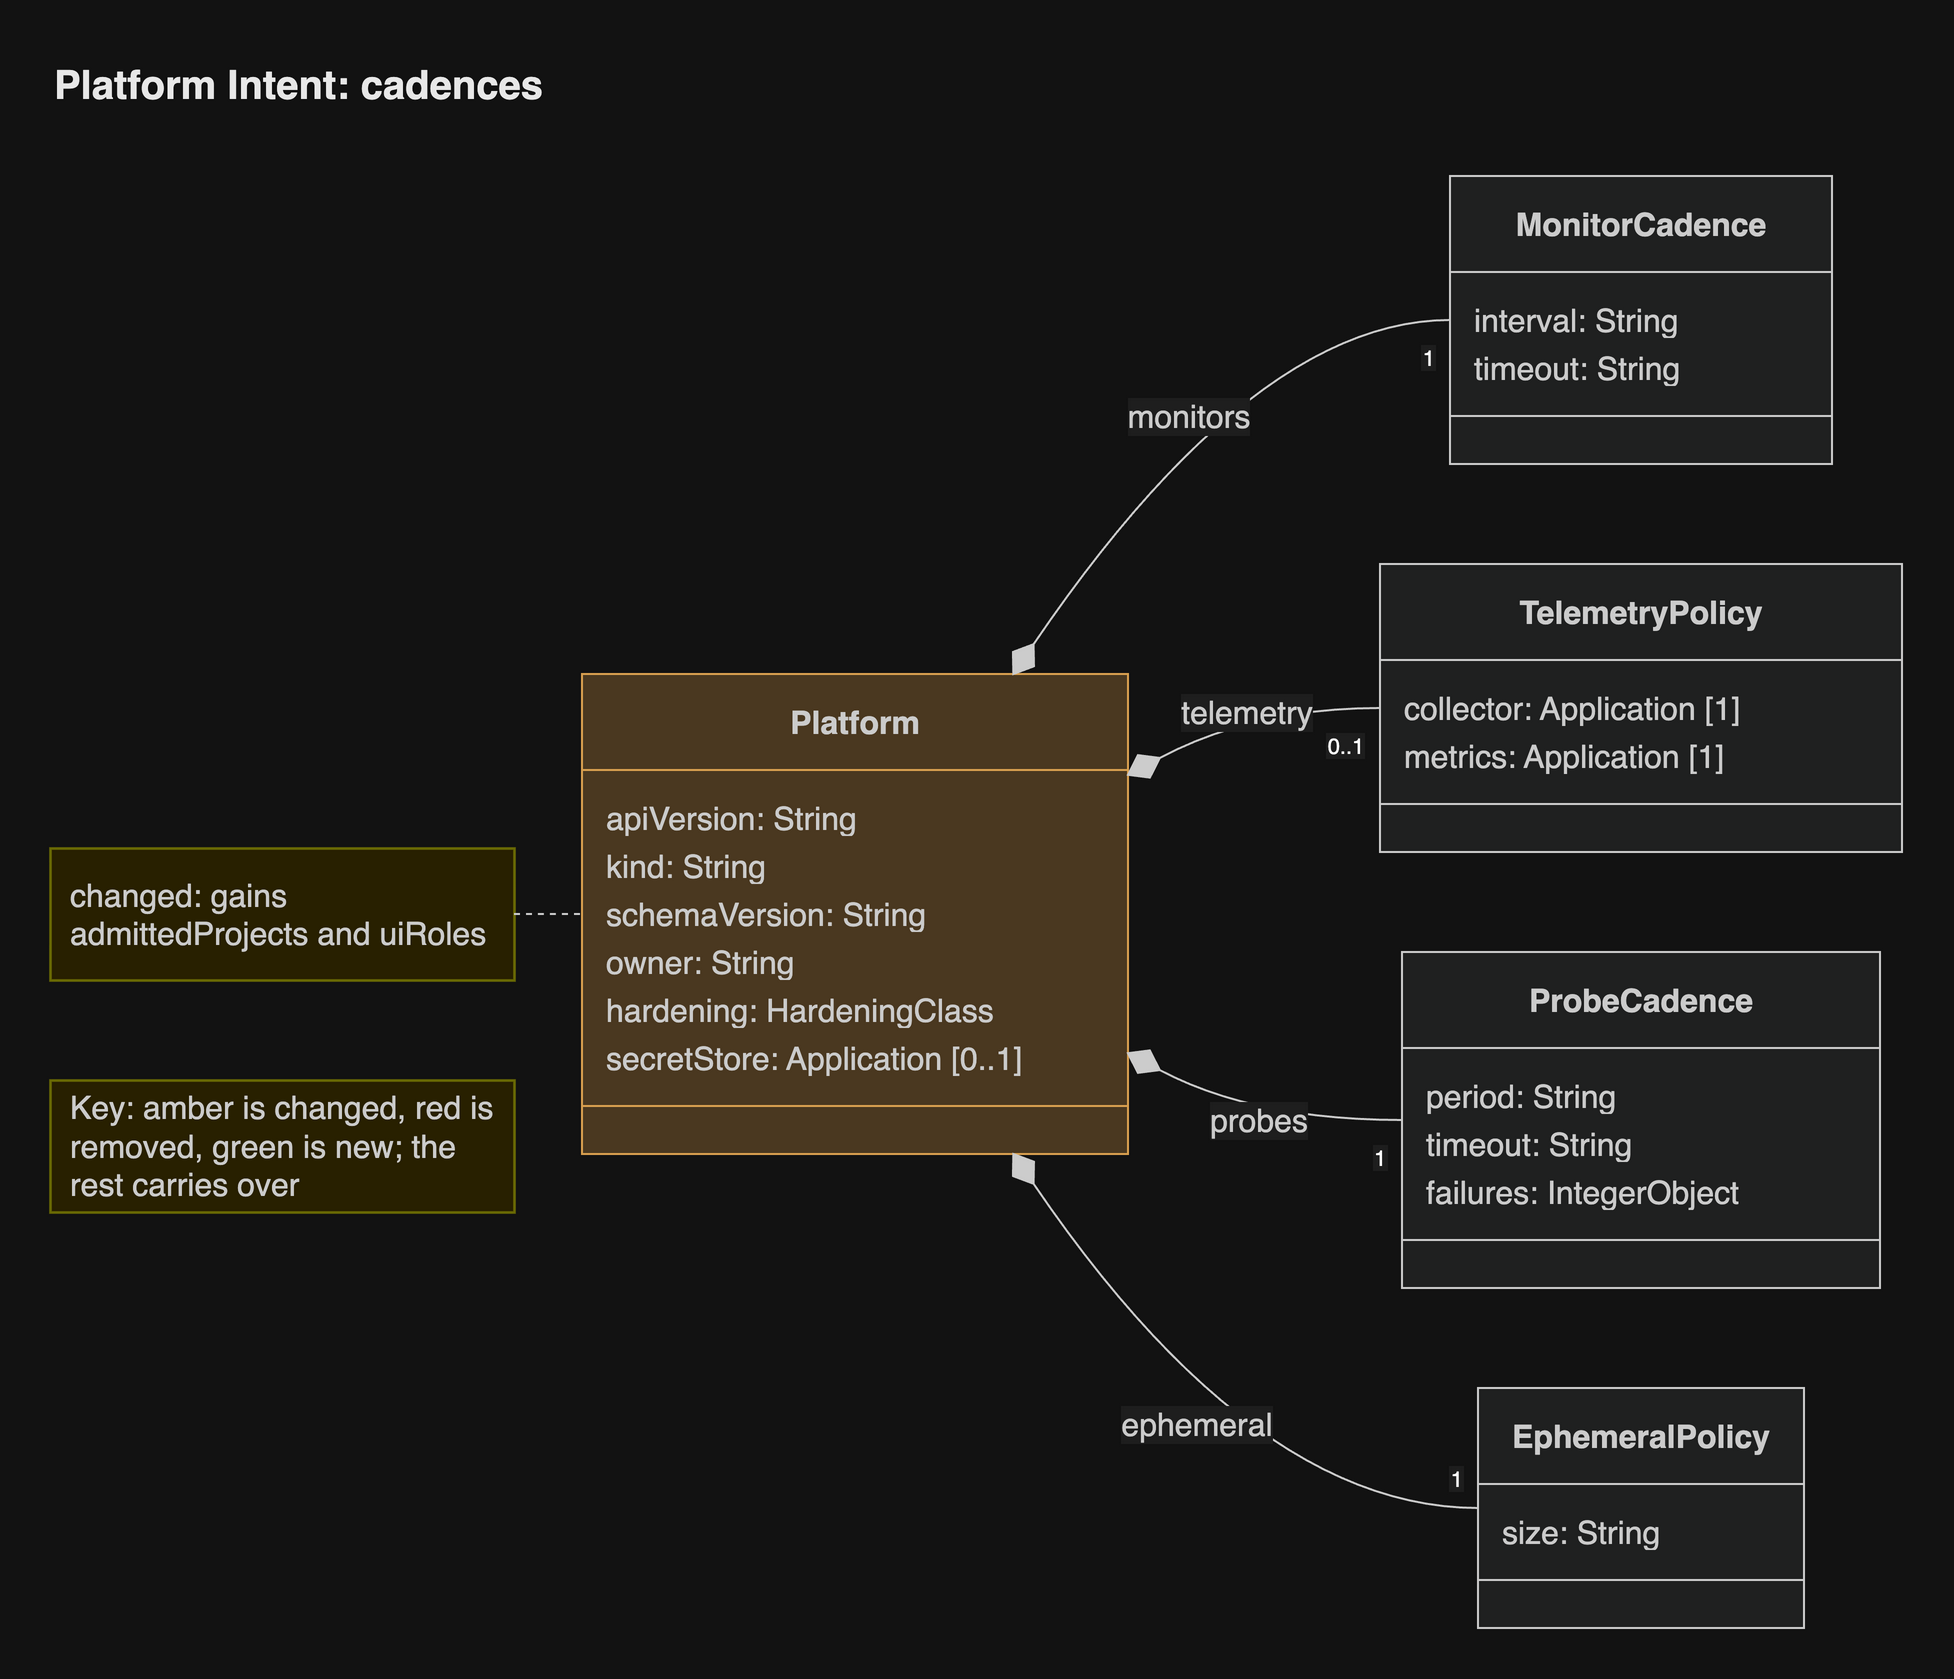

The diagram above was exported from draw.io. Its source (the exported page's mxGraphModel, read from the mxfile embedded in the PNG):
<mxGraphModel grid="0" gridSize="10" guides="1" tooltips="1" connect="1" arrows="1" fold="0" page="0" pageScale="1" pageWidth="827" pageHeight="1169" math="0" shadow="0">
  <root>
    <mxCell id="0" />
    <mxCell id="1" parent="0" />
    <UserObject label="&lt;b&gt;Platform&lt;/b&gt;" mermaidId="n:Platform" mermaidBaseStyle="swimlane;html=1;fontStyle=1;fontSize=16;align=center;verticalAlign=middle;horizontal=1;childLayout=stackLayout;startSize=48;horizontalStack=0;resizeParent=1;resizeParentMax=0;resizeLast=0;collapsible=0;marginTop=12;marginBottom=12;stackSpacing=0;swimlaneFillColor=light-dark(#ffe6cc,#4a3820);whiteSpace=wrap;fillColor=light-dark(#ffe6cc,#4a3820);strokeColor=light-dark(#d79b00,#d9a050);fontColor=light-dark(#333333,#cccccc);fontFamily=Helvetica;" mermaidBaseValue="&lt;b&gt;Platform&lt;/b&gt;" id="2">
      <mxCell parent="1" style="swimlane;html=1;fontStyle=1;fontSize=16;align=center;verticalAlign=middle;horizontal=1;childLayout=stackLayout;startSize=48;horizontalStack=0;resizeParent=1;resizeParentMax=0;resizeLast=0;collapsible=0;marginTop=12;marginBottom=12;stackSpacing=0;swimlaneFillColor=light-dark(#ffe6cc,#4a3820);whiteSpace=wrap;fillColor=light-dark(#ffe6cc,#4a3820);strokeColor=light-dark(#d79b00,#d9a050);fontColor=light-dark(#333333,#cccccc);fontFamily=Helvetica;" vertex="1">
        <mxGeometry height="240" width="273" x="274" y="257" as="geometry" />
      </mxCell>
    </UserObject>
    <mxCell id="3" parent="2" style="text;fontSize=16;strokeColor=none;fillColor=none;align=left;verticalAlign=middle;spacingLeft=10;spacingRight=12;spacingBottom=2;overflow=hidden;rotatable=0;points=[[0,0.5],[1,0.5]];portConstraint=eastwest;fontColor=light-dark(#333333,#cccccc);fontFamily=Helvetica;" value="apiVersion: String" vertex="1">
      <mxGeometry height="24" width="273" y="60" as="geometry" />
    </mxCell>
    <mxCell id="4" parent="2" style="text;fontSize=16;strokeColor=none;fillColor=none;align=left;verticalAlign=middle;spacingLeft=10;spacingRight=12;spacingBottom=2;overflow=hidden;rotatable=0;points=[[0,0.5],[1,0.5]];portConstraint=eastwest;fontColor=light-dark(#333333,#cccccc);fontFamily=Helvetica;" value="kind: String" vertex="1">
      <mxGeometry height="24" width="273" y="84" as="geometry" />
    </mxCell>
    <mxCell id="5" parent="2" style="text;fontSize=16;strokeColor=none;fillColor=none;align=left;verticalAlign=middle;spacingLeft=10;spacingRight=12;spacingBottom=2;overflow=hidden;rotatable=0;points=[[0,0.5],[1,0.5]];portConstraint=eastwest;fontColor=light-dark(#333333,#cccccc);fontFamily=Helvetica;" value="schemaVersion: String" vertex="1">
      <mxGeometry height="24" width="273" y="108" as="geometry" />
    </mxCell>
    <mxCell id="6" parent="2" style="text;fontSize=16;strokeColor=none;fillColor=none;align=left;verticalAlign=middle;spacingLeft=10;spacingRight=12;spacingBottom=2;overflow=hidden;rotatable=0;points=[[0,0.5],[1,0.5]];portConstraint=eastwest;fontColor=light-dark(#333333,#cccccc);fontFamily=Helvetica;" value="owner: String" vertex="1">
      <mxGeometry height="24" width="273" y="132" as="geometry" />
    </mxCell>
    <mxCell id="7" parent="2" style="text;fontSize=16;strokeColor=none;fillColor=none;align=left;verticalAlign=middle;spacingLeft=10;spacingRight=12;spacingBottom=2;overflow=hidden;rotatable=0;points=[[0,0.5],[1,0.5]];portConstraint=eastwest;fontColor=light-dark(#333333,#cccccc);fontFamily=Helvetica;" value="hardening: HardeningClass" vertex="1">
      <mxGeometry height="24" width="273" y="156" as="geometry" />
    </mxCell>
    <mxCell id="8" parent="2" style="text;fontSize=16;strokeColor=none;fillColor=none;align=left;verticalAlign=middle;spacingLeft=10;spacingRight=12;spacingBottom=2;overflow=hidden;rotatable=0;points=[[0,0.5],[1,0.5]];portConstraint=eastwest;fontColor=light-dark(#333333,#cccccc);fontFamily=Helvetica;" value="secretStore: Application [0..1]" vertex="1">
      <mxGeometry height="24" width="273" y="180" as="geometry" />
    </mxCell>
    <mxCell id="9" parent="2" style="line;strokeWidth=1;fillColor=none;spacingLeft=3;spacingRight=3;rotatable=0;points=[];strokeColor=inherit;fontFamily=Helvetica;" vertex="1">
      <mxGeometry height="24" width="273" y="204" as="geometry" />
    </mxCell>
    <UserObject label="&lt;b&gt;MonitorCadence&lt;/b&gt;" mermaidId="n:MonitorCadence" mermaidBaseStyle="swimlane;html=1;fontStyle=1;fontSize=16;align=center;verticalAlign=middle;horizontal=1;childLayout=stackLayout;startSize=48;horizontalStack=0;resizeParent=1;resizeParentMax=0;resizeLast=0;collapsible=0;marginTop=12;marginBottom=12;stackSpacing=0;swimlaneFillColor=light-dark(#ECECFF,#1f2020);whiteSpace=wrap;fillColor=light-dark(#ECECFF,#1f2020);strokeColor=light-dark(#9370DB,#cccccc);fontColor=light-dark(#333333,#cccccc);fontFamily=Helvetica;" mermaidBaseValue="&lt;b&gt;MonitorCadence&lt;/b&gt;" id="10">
      <mxCell parent="1" style="swimlane;html=1;fontStyle=1;fontSize=16;align=center;verticalAlign=middle;horizontal=1;childLayout=stackLayout;startSize=48;horizontalStack=0;resizeParent=1;resizeParentMax=0;resizeLast=0;collapsible=0;marginTop=12;marginBottom=12;stackSpacing=0;swimlaneFillColor=light-dark(#ECECFF,#1f2020);whiteSpace=wrap;fillColor=light-dark(#ECECFF,#1f2020);strokeColor=light-dark(#9370DB,#cccccc);fontColor=light-dark(#333333,#cccccc);fontFamily=Helvetica;" vertex="1">
        <mxGeometry height="144" width="191" x="708" y="8" as="geometry" />
      </mxCell>
    </UserObject>
    <mxCell id="11" parent="10" style="text;fontSize=16;strokeColor=none;fillColor=none;align=left;verticalAlign=middle;spacingLeft=10;spacingRight=12;spacingBottom=2;overflow=hidden;rotatable=0;points=[[0,0.5],[1,0.5]];portConstraint=eastwest;fontColor=light-dark(#333333,#cccccc);fontFamily=Helvetica;" value="interval: String" vertex="1">
      <mxGeometry height="24" width="191" y="60" as="geometry" />
    </mxCell>
    <mxCell id="12" parent="10" style="text;fontSize=16;strokeColor=none;fillColor=none;align=left;verticalAlign=middle;spacingLeft=10;spacingRight=12;spacingBottom=2;overflow=hidden;rotatable=0;points=[[0,0.5],[1,0.5]];portConstraint=eastwest;fontColor=light-dark(#333333,#cccccc);fontFamily=Helvetica;" value="timeout: String" vertex="1">
      <mxGeometry height="24" width="191" y="84" as="geometry" />
    </mxCell>
    <mxCell id="13" parent="10" style="line;strokeWidth=1;fillColor=none;spacingLeft=3;spacingRight=3;rotatable=0;points=[];strokeColor=inherit;fontFamily=Helvetica;" vertex="1">
      <mxGeometry height="24" width="191" y="108" as="geometry" />
    </mxCell>
    <UserObject label="&lt;b&gt;TelemetryPolicy&lt;/b&gt;" mermaidId="n:TelemetryPolicy" mermaidBaseStyle="swimlane;html=1;fontStyle=1;fontSize=16;align=center;verticalAlign=middle;horizontal=1;childLayout=stackLayout;startSize=48;horizontalStack=0;resizeParent=1;resizeParentMax=0;resizeLast=0;collapsible=0;marginTop=12;marginBottom=12;stackSpacing=0;swimlaneFillColor=light-dark(#ECECFF,#1f2020);whiteSpace=wrap;fillColor=light-dark(#ECECFF,#1f2020);strokeColor=light-dark(#9370DB,#cccccc);fontColor=light-dark(#333333,#cccccc);fontFamily=Helvetica;" mermaidBaseValue="&lt;b&gt;TelemetryPolicy&lt;/b&gt;" id="14">
      <mxCell parent="1" style="swimlane;html=1;fontStyle=1;fontSize=16;align=center;verticalAlign=middle;horizontal=1;childLayout=stackLayout;startSize=48;horizontalStack=0;resizeParent=1;resizeParentMax=0;resizeLast=0;collapsible=0;marginTop=12;marginBottom=12;stackSpacing=0;swimlaneFillColor=light-dark(#ECECFF,#1f2020);whiteSpace=wrap;fillColor=light-dark(#ECECFF,#1f2020);strokeColor=light-dark(#9370DB,#cccccc);fontColor=light-dark(#333333,#cccccc);fontFamily=Helvetica;" vertex="1">
        <mxGeometry height="144" width="261" x="673" y="202" as="geometry" />
      </mxCell>
    </UserObject>
    <mxCell id="15" parent="14" style="text;fontSize=16;strokeColor=none;fillColor=none;align=left;verticalAlign=middle;spacingLeft=10;spacingRight=12;spacingBottom=2;overflow=hidden;rotatable=0;points=[[0,0.5],[1,0.5]];portConstraint=eastwest;fontColor=light-dark(#333333,#cccccc);fontFamily=Helvetica;" value="collector: Application [1]" vertex="1">
      <mxGeometry height="24" width="261" y="60" as="geometry" />
    </mxCell>
    <mxCell id="16" parent="14" style="text;fontSize=16;strokeColor=none;fillColor=none;align=left;verticalAlign=middle;spacingLeft=10;spacingRight=12;spacingBottom=2;overflow=hidden;rotatable=0;points=[[0,0.5],[1,0.5]];portConstraint=eastwest;fontColor=light-dark(#333333,#cccccc);fontFamily=Helvetica;" value="metrics: Application [1]" vertex="1">
      <mxGeometry height="24" width="261" y="84" as="geometry" />
    </mxCell>
    <mxCell id="17" parent="14" style="line;strokeWidth=1;fillColor=none;spacingLeft=3;spacingRight=3;rotatable=0;points=[];strokeColor=inherit;fontFamily=Helvetica;" vertex="1">
      <mxGeometry height="24" width="261" y="108" as="geometry" />
    </mxCell>
    <UserObject label="&lt;b&gt;ProbeCadence&lt;/b&gt;" mermaidId="n:ProbeCadence" mermaidBaseStyle="swimlane;html=1;fontStyle=1;fontSize=16;align=center;verticalAlign=middle;horizontal=1;childLayout=stackLayout;startSize=48;horizontalStack=0;resizeParent=1;resizeParentMax=0;resizeLast=0;collapsible=0;marginTop=12;marginBottom=12;stackSpacing=0;swimlaneFillColor=light-dark(#ECECFF,#1f2020);whiteSpace=wrap;fillColor=light-dark(#ECECFF,#1f2020);strokeColor=light-dark(#9370DB,#cccccc);fontColor=light-dark(#333333,#cccccc);fontFamily=Helvetica;" mermaidBaseValue="&lt;b&gt;ProbeCadence&lt;/b&gt;" id="18">
      <mxCell parent="1" style="swimlane;html=1;fontStyle=1;fontSize=16;align=center;verticalAlign=middle;horizontal=1;childLayout=stackLayout;startSize=48;horizontalStack=0;resizeParent=1;resizeParentMax=0;resizeLast=0;collapsible=0;marginTop=12;marginBottom=12;stackSpacing=0;swimlaneFillColor=light-dark(#ECECFF,#1f2020);whiteSpace=wrap;fillColor=light-dark(#ECECFF,#1f2020);strokeColor=light-dark(#9370DB,#cccccc);fontColor=light-dark(#333333,#cccccc);fontFamily=Helvetica;" vertex="1">
        <mxGeometry height="168" width="239" x="684" y="396" as="geometry" />
      </mxCell>
    </UserObject>
    <mxCell id="19" parent="18" style="text;fontSize=16;strokeColor=none;fillColor=none;align=left;verticalAlign=middle;spacingLeft=10;spacingRight=12;spacingBottom=2;overflow=hidden;rotatable=0;points=[[0,0.5],[1,0.5]];portConstraint=eastwest;fontColor=light-dark(#333333,#cccccc);fontFamily=Helvetica;" value="period: String" vertex="1">
      <mxGeometry height="24" width="239" y="60" as="geometry" />
    </mxCell>
    <mxCell id="20" parent="18" style="text;fontSize=16;strokeColor=none;fillColor=none;align=left;verticalAlign=middle;spacingLeft=10;spacingRight=12;spacingBottom=2;overflow=hidden;rotatable=0;points=[[0,0.5],[1,0.5]];portConstraint=eastwest;fontColor=light-dark(#333333,#cccccc);fontFamily=Helvetica;" value="timeout: String" vertex="1">
      <mxGeometry height="24" width="239" y="84" as="geometry" />
    </mxCell>
    <mxCell id="21" parent="18" style="text;fontSize=16;strokeColor=none;fillColor=none;align=left;verticalAlign=middle;spacingLeft=10;spacingRight=12;spacingBottom=2;overflow=hidden;rotatable=0;points=[[0,0.5],[1,0.5]];portConstraint=eastwest;fontColor=light-dark(#333333,#cccccc);fontFamily=Helvetica;" value="failures: IntegerObject" vertex="1">
      <mxGeometry height="24" width="239" y="108" as="geometry" />
    </mxCell>
    <mxCell id="22" parent="18" style="line;strokeWidth=1;fillColor=none;spacingLeft=3;spacingRight=3;rotatable=0;points=[];strokeColor=inherit;fontFamily=Helvetica;" vertex="1">
      <mxGeometry height="24" width="239" y="132" as="geometry" />
    </mxCell>
    <UserObject label="&lt;b&gt;EphemeralPolicy&lt;/b&gt;" mermaidId="n:EphemeralPolicy" mermaidBaseStyle="swimlane;html=1;fontStyle=1;fontSize=16;align=center;verticalAlign=middle;horizontal=1;childLayout=stackLayout;startSize=48;horizontalStack=0;resizeParent=1;resizeParentMax=0;resizeLast=0;collapsible=0;marginTop=12;marginBottom=12;stackSpacing=0;swimlaneFillColor=light-dark(#ECECFF,#1f2020);whiteSpace=wrap;fillColor=light-dark(#ECECFF,#1f2020);strokeColor=light-dark(#9370DB,#cccccc);fontColor=light-dark(#333333,#cccccc);fontFamily=Helvetica;" mermaidBaseValue="&lt;b&gt;EphemeralPolicy&lt;/b&gt;" id="23">
      <mxCell parent="1" style="swimlane;html=1;fontStyle=1;fontSize=16;align=center;verticalAlign=middle;horizontal=1;childLayout=stackLayout;startSize=48;horizontalStack=0;resizeParent=1;resizeParentMax=0;resizeLast=0;collapsible=0;marginTop=12;marginBottom=12;stackSpacing=0;swimlaneFillColor=light-dark(#ECECFF,#1f2020);whiteSpace=wrap;fillColor=light-dark(#ECECFF,#1f2020);strokeColor=light-dark(#9370DB,#cccccc);fontColor=light-dark(#333333,#cccccc);fontFamily=Helvetica;" vertex="1">
        <mxGeometry height="120" width="163" x="722" y="614" as="geometry" />
      </mxCell>
    </UserObject>
    <mxCell id="24" parent="23" style="text;fontSize=16;strokeColor=none;fillColor=none;align=left;verticalAlign=middle;spacingLeft=10;spacingRight=12;spacingBottom=2;overflow=hidden;rotatable=0;points=[[0,0.5],[1,0.5]];portConstraint=eastwest;fontColor=light-dark(#333333,#cccccc);fontFamily=Helvetica;" value="size: String" vertex="1">
      <mxGeometry height="24" width="163" y="60" as="geometry" />
    </mxCell>
    <mxCell id="25" parent="23" style="line;strokeWidth=1;fillColor=none;spacingLeft=3;spacingRight=3;rotatable=0;points=[];strokeColor=inherit;fontFamily=Helvetica;" vertex="1">
      <mxGeometry height="24" width="163" y="84" as="geometry" />
    </mxCell>
    <UserObject label="changed: gains admittedProjects and uiRoles" mermaidId="n:_note_0" mermaidBaseStyle="rounded=0;whiteSpace=wrap;html=1;align=left;spacingLeft=8;spacingRight=8;fillColor=#fff5ad;strokeColor=#aaaa33;strokeWidth=1.3;fontColor=light-dark(#333333,#cccccc);fontSize=16;fontFamily=Helvetica;" mermaidBaseValue="changed: gains admittedProjects and uiRoles" id="26">
      <mxCell parent="1" style="rounded=0;whiteSpace=wrap;html=1;align=left;spacingLeft=8;spacingRight=8;fillColor=#fff5ad;strokeColor=#aaaa33;strokeWidth=1.3;fontColor=light-dark(#333333,#cccccc);fontSize=16;fontFamily=Helvetica;" vertex="1">
        <mxGeometry height="66" width="232" x="8" y="344" as="geometry" />
      </mxCell>
    </UserObject>
    <UserObject label="Key: amber is changed, red is removed, green is new; the rest carries over" mermaidId="n:_note_1" mermaidBaseStyle="rounded=0;whiteSpace=wrap;html=1;align=left;spacingLeft=8;spacingRight=8;fillColor=#fff5ad;strokeColor=#aaaa33;strokeWidth=1.3;fontColor=light-dark(#333333,#cccccc);fontSize=16;fontFamily=Helvetica;" mermaidBaseValue="Key: amber is changed, red is removed, green is new; the rest carries over" id="27">
      <mxCell parent="1" style="rounded=0;whiteSpace=wrap;html=1;align=left;spacingLeft=8;spacingRight=8;fillColor=#fff5ad;strokeColor=#aaaa33;strokeWidth=1.3;fontColor=light-dark(#333333,#cccccc);fontSize=16;fontFamily=Helvetica;" vertex="1">
        <mxGeometry height="66" width="232" x="8" y="460" as="geometry" />
      </mxCell>
    </UserObject>
    <UserObject label="monitors" mermaidId="e:Platform-&gt;MonitorCadence#0" mermaidBaseStyle="curved=1;startArrow=mermaidDiamond;startSize=17;startFill=1;endArrow=none;strokeColor=light-dark(#333333,#cccccc);html=1;fontSize=16;fontColor=light-dark(#333333,#cccccc);exitX=0.79;exitY=0;entryX=0;entryY=0.5;fontFamily=Helvetica;labelBackgroundColor=light-dark(#ffffff,#1e1e1e);" mermaidBaseValue="monitors" id="28">
      <mxCell edge="1" parent="1" source="2" style="curved=1;startArrow=mermaidDiamond;startSize=17;startFill=1;endArrow=none;strokeColor=light-dark(#333333,#cccccc);html=1;fontSize=16;fontColor=light-dark(#333333,#cccccc);exitX=0.79;exitY=0;entryX=0;entryY=0.5;fontFamily=Helvetica;labelBackgroundColor=light-dark(#ffffff,#1e1e1e);" target="10">
        <mxGeometry relative="1" as="geometry">
          <Array as="points">
            <mxPoint x="610" y="80" />
          </Array>
        </mxGeometry>
      </mxCell>
    </UserObject>
    <mxCell id="29" parent="28" style="edgeLabel;resizable=0;fontSize=11;spacing=8;align=right;verticalAlign=top;fontFamily=Helvetica;labelBackgroundColor=light-dark(#ffffff,#1e1e1e);" value="1" vertex="1">
      <mxGeometry relative="1" x="1" as="geometry" />
    </mxCell>
    <UserObject label="telemetry" mermaidId="e:Platform-&gt;TelemetryPolicy#0" mermaidBaseStyle="curved=1;startArrow=mermaidDiamond;startSize=17;startFill=1;endArrow=none;strokeColor=light-dark(#333333,#cccccc);html=1;fontSize=16;fontColor=light-dark(#333333,#cccccc);exitX=1;exitY=0.21;entryX=0;entryY=0.5;fontFamily=Helvetica;labelBackgroundColor=light-dark(#ffffff,#1e1e1e);" mermaidBaseValue="telemetry" id="30">
      <mxCell edge="1" parent="1" source="2" style="curved=1;startArrow=mermaidDiamond;startSize=17;startFill=1;endArrow=none;strokeColor=light-dark(#333333,#cccccc);html=1;fontSize=16;fontColor=light-dark(#333333,#cccccc);exitX=1;exitY=0.21;entryX=0;entryY=0.5;fontFamily=Helvetica;labelBackgroundColor=light-dark(#ffffff,#1e1e1e);" target="14">
        <mxGeometry relative="1" as="geometry">
          <Array as="points">
            <mxPoint x="610" y="274" />
          </Array>
        </mxGeometry>
      </mxCell>
    </UserObject>
    <mxCell id="31" parent="30" style="edgeLabel;resizable=0;fontSize=11;spacing=8;align=right;verticalAlign=top;fontFamily=Helvetica;labelBackgroundColor=light-dark(#ffffff,#1e1e1e);" value="0..1" vertex="1">
      <mxGeometry relative="1" x="1" as="geometry" />
    </mxCell>
    <UserObject label="probes" mermaidId="e:Platform-&gt;ProbeCadence#0" mermaidBaseStyle="curved=1;startArrow=mermaidDiamond;startSize=17;startFill=1;endArrow=none;strokeColor=light-dark(#333333,#cccccc);html=1;fontSize=16;fontColor=light-dark(#333333,#cccccc);exitX=1;exitY=0.79;entryX=0;entryY=0.5;fontFamily=Helvetica;labelBackgroundColor=light-dark(#ffffff,#1e1e1e);" mermaidBaseValue="probes" id="32">
      <mxCell edge="1" parent="1" source="2" style="curved=1;startArrow=mermaidDiamond;startSize=17;startFill=1;endArrow=none;strokeColor=light-dark(#333333,#cccccc);html=1;fontSize=16;fontColor=light-dark(#333333,#cccccc);exitX=1;exitY=0.79;entryX=0;entryY=0.5;fontFamily=Helvetica;labelBackgroundColor=light-dark(#ffffff,#1e1e1e);" target="18">
        <mxGeometry relative="1" as="geometry">
          <Array as="points">
            <mxPoint x="610" y="480" />
          </Array>
        </mxGeometry>
      </mxCell>
    </UserObject>
    <mxCell id="33" parent="32" style="edgeLabel;resizable=0;fontSize=11;spacing=8;align=right;verticalAlign=top;fontFamily=Helvetica;labelBackgroundColor=light-dark(#ffffff,#1e1e1e);" value="1" vertex="1">
      <mxGeometry relative="1" x="1" as="geometry" />
    </mxCell>
    <UserObject label="ephemeral" mermaidId="e:Platform-&gt;EphemeralPolicy#0" mermaidBaseStyle="curved=1;startArrow=mermaidDiamond;startSize=17;startFill=1;endArrow=none;strokeColor=light-dark(#333333,#cccccc);html=1;fontSize=16;fontColor=light-dark(#333333,#cccccc);exitX=0.79;exitY=1;entryX=0;entryY=0.5;fontFamily=Helvetica;labelBackgroundColor=light-dark(#ffffff,#1e1e1e);" mermaidBaseValue="ephemeral" id="34">
      <mxCell edge="1" parent="1" source="2" style="curved=1;startArrow=mermaidDiamond;startSize=17;startFill=1;endArrow=none;strokeColor=light-dark(#333333,#cccccc);html=1;fontSize=16;fontColor=light-dark(#333333,#cccccc);exitX=0.79;exitY=1;entryX=0;entryY=0.5;fontFamily=Helvetica;labelBackgroundColor=light-dark(#ffffff,#1e1e1e);" target="23">
        <mxGeometry relative="1" as="geometry">
          <Array as="points">
            <mxPoint x="610" y="674" />
          </Array>
        </mxGeometry>
      </mxCell>
    </UserObject>
    <mxCell id="35" parent="34" style="edgeLabel;resizable=0;fontSize=11;spacing=8;align=right;verticalAlign=bottom;fontFamily=Helvetica;labelBackgroundColor=light-dark(#ffffff,#1e1e1e);" value="1" vertex="1">
      <mxGeometry relative="1" x="1" as="geometry" />
    </mxCell>
    <UserObject label="" mermaidId="e:_note_0-&gt;Platform#0" mermaidBaseStyle="curved=1;dashed=1;startArrow=none;endArrow=none;strokeColor=light-dark(#333333,#cccccc);exitX=0.93;exitY=0.5;entryX=0;entryY=0.5;fontFamily=Helvetica;" mermaidBaseValue="" id="36">
      <mxCell edge="1" parent="1" source="26" style="curved=1;dashed=1;startArrow=none;endArrow=none;strokeColor=light-dark(#333333,#cccccc);exitX=0.93;exitY=0.5;entryX=0;entryY=0.5;fixDash=1;fontFamily=Helvetica;" target="2">
        <mxGeometry relative="1" as="geometry">
          <Array as="points" />
        </mxGeometry>
      </mxCell>
    </UserObject>
    <mxCell id="header" value="Platform Intent: cadences" style="text;html=1;whiteSpace=wrap;align=left;verticalAlign=middle;fontSize=20;fontStyle=1;fontColor=light-dark(#1a1a1a,#e8e8e8);fontFamily=Helvetica;" vertex="1" parent="1">
      <mxGeometry x="8" y="-56" width="926" height="36" as="geometry" />
    </mxCell>
  </root>
</mxGraphModel>